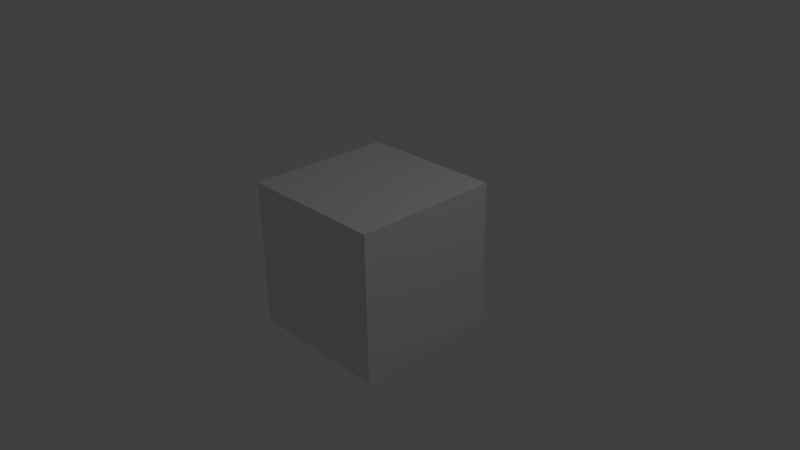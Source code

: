 # Source: skybox.blend  (saved by Blender 2.63.0; exported with 4.5.12 LTS)
import bpy
from mathutils import Matrix  # noqa: F401  (used for matrix-valued properties, if any)

bpy.ops.wm.read_factory_settings(use_empty=True)
scene = bpy.context.scene
scene.name = 'Scene'

# ---- collections
col_collection_1 = bpy.data.collections.new('Collection 1'); scene.collection.children.link(col_collection_1)

# ---- materials (node trees are filled in below, after node groups)
mat_material = bpy.data.materials.new('Material')
mat_material.alpha_threshold = 0.0
mat_material.use_transparent_shadow = False
mat_material.roughness = 0.5
mat_material.line_color = (0.0, 0.0, 0.0, 1.0)

# ---- material node trees

# ---- world
world_world = bpy.data.worlds.new('World'); scene.world = world_world
world_world.color = (0.05088, 0.05088, 0.05088)
world_world.use_sun_shadow = False
world_world.sun_shadow_jitter_overblur = 0.0
world_world.cycles.sampling_method = 'MANUAL'
world_world.cycles.sample_map_resolution = 256

# ---- cameras
cam_camera = bpy.data.cameras.new('Camera')
cam_camera.clip_end = 100.0
cam_camera.lens = 35.0
cam_camera.sensor_width = 32.0
cam_camera.sensor_height = 18.0
cam_camera.ortho_scale = 7.314
cam_camera.dof.focus_distance = 0.0
cam_camera.dof.aperture_fstop = 128.0

# ---- lights
light_lamp = bpy.data.lights.new('Lamp', 'POINT')
light_lamp.transmission_factor = 0.0
light_lamp.cutoff_distance = 30.0
light_lamp.energy = 100.0
light_lamp.shadow_buffer_clip_start = 1.001
light_lamp.shadow_soft_size = 1.0
light_lamp.shadow_maximum_resolution = 0.006
light_lamp.use_absolute_resolution = True
light_lamp.cycles.use_multiple_importance_sampling = False

# ---- meshes
me_cube = bpy.data.meshes.new('Cube')
me_cube.from_pydata([(1.0, 1.0, -1.0), (1.0, -1.0, -1.0), (-1.0, -1.0, -1.0), (-1.0, 1.0, -1.0), (1.0, 1.0, 1.0), (1.0, -1.0, 1.0), (-1.0, -1.0, 1.0), (-1.0, 1.0, 1.0)], [], [(0, 1, 2, 3), (4, 7, 6, 5), (0, 4, 5, 1), (1, 5, 6, 2), (2, 6, 7, 3), (4, 0, 3, 7)])
me_cube.materials.append(mat_material)
me_cube.use_remesh_preserve_volume = False
me_cube.use_remesh_preserve_attributes = False
me_cube.use_mirror_vertex_groups = False
me_cube.update()

# ---- objects
ob_cube = bpy.data.objects.new('Cube', me_cube)
ob_lamp = bpy.data.objects.new('Lamp', light_lamp)
ob_camera = bpy.data.objects.new('Camera', cam_camera)

# ---- transforms, parenting, visibility, modifiers, constraints
ob_cube.location = (0.0, 0.0, 0.0)
ob_cube.lock_rotations_4d = False
ob_cube.empty_display_type = 'ARROWS'
ob_cube.lineart.crease_threshold = 0.0
ob_lamp.location = (4.076, 1.005, 5.904)
ob_lamp.rotation_euler = (0.6503, 0.05522, 1.866)
ob_lamp.lock_rotations_4d = False
ob_lamp.empty_display_type = 'ARROWS'
ob_lamp.color = (0.0, 0.0, 0.0, 0.0)
ob_lamp.lineart.crease_threshold = 0.0
ob_camera.location = (7.481, -6.508, 5.344)
ob_camera.rotation_euler = (1.109, 0.01082, 0.8149)
ob_camera.lock_rotations_4d = False
ob_camera.empty_display_type = 'ARROWS'
ob_camera.color = (0.0, 0.0, 0.0, 0.0)
ob_camera.display_type = 'WIRE'
ob_camera.lineart.crease_threshold = 0.0

# ---- collection membership
col_collection_1.objects.link(ob_cube)
col_collection_1.objects.link(ob_lamp)
col_collection_1.objects.link(ob_camera)

# ---- scene / render settings (as saved in the file)
scene.camera = ob_camera
scene.frame_start = 1; scene.frame_end = 250; scene.frame_set(1)
scene.render.engine = 'BLENDER_EEVEE_NEXT'
scene.render.image_settings.color_mode = 'RGB'
scene.render.image_settings.compression = 90
scene.render.resolution_percentage = 50
scene.render.dither_intensity = 0.0
scene.render.bake_margin = 2
scene.render.bake_bias = 0.0
scene.cycles.use_denoising = False
scene.cycles.samples = 10
scene.cycles.sampling_pattern = 'TABULATED_SOBOL'
scene.cycles.light_sampling_threshold = 0.0
scene.cycles.use_adaptive_sampling = False
scene.cycles.use_light_tree = False
scene.cycles.blur_glossy = 0.0
scene.cycles.volume_bounces = 1
scene.cycles.pixel_filter_type = 'GAUSSIAN'
scene.cycles.sample_clamp_indirect = 0.0
scene.view_settings.view_transform = 'Standard'
bpy.context.view_layer.update()
